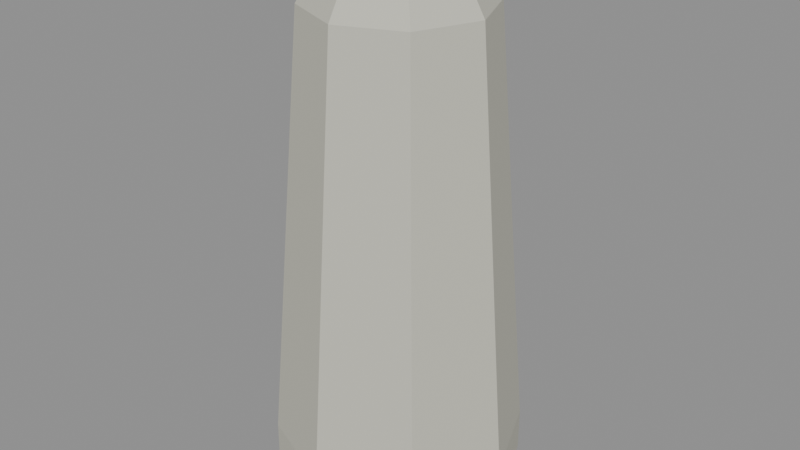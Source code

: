 # Source: KOL_HBR_PROP_07.blend  (saved by Blender 5.2.45; exported with 4.5.12 LTS)
import bpy
from mathutils import Matrix  # noqa: F401  (used for matrix-valued properties, if any)

bpy.ops.wm.read_factory_settings(use_empty=True)
scene = bpy.context.scene
scene.name = 'KOL_HBR_PROP_07'

# ---- collections
col_kol_hbr_prop_07__geometry = bpy.data.collections.new('KOL_HBR_PROP_07__Geometry'); scene.collection.children.link(col_kol_hbr_prop_07__geometry)

# ---- materials (node trees are filled in below, after node groups)
mat_hbr_concrete = bpy.data.materials.new('HBR_Concrete')
mat_hbr_concrete.diffuse_color = (0.5776, 0.5711, 0.4851, 1.0)
mat_hbr_blue = bpy.data.materials.new('HBR_Blue')
mat_hbr_blue.diffuse_color = (0.1046, 0.2664, 0.3763, 1.0)

# ---- material node trees
mat_hbr_concrete.use_nodes = True; mat_hbr_concrete.node_tree.nodes.clear()
_N = mat_hbr_concrete.node_tree.nodes; _L = mat_hbr_concrete.node_tree.links
n0 = _N.new('ShaderNodeBsdfPrincipled'); n0.name = 'Principled BSDF'; n0.location = (-200, 100)
n0.inputs[0].default_value = (0.5776, 0.5711, 0.4851, 1.0)
n0.inputs[2].default_value = 0.78
n0.inputs[10].default_value = 0.005
n1 = _N.new('ShaderNodeOutputMaterial'); n1.name = 'Material Output'; n1.location = (200, 100)
_L.new(n0.outputs[0], n1.inputs[0])
n1.is_active_output = True
mat_hbr_blue.use_nodes = True; mat_hbr_blue.node_tree.nodes.clear()
_N = mat_hbr_blue.node_tree.nodes; _L = mat_hbr_blue.node_tree.links
n0 = _N.new('ShaderNodeBsdfPrincipled'); n0.name = 'Principled BSDF'; n0.location = (-200, 100)
n0.inputs[0].default_value = (0.1046, 0.2664, 0.3763, 1.0)
n0.inputs[2].default_value = 0.78
n0.inputs[10].default_value = 0.005
n1 = _N.new('ShaderNodeOutputMaterial'); n1.name = 'Material Output'; n1.location = (200, 100)
_L.new(n0.outputs[0], n1.inputs[0])
n1.is_active_output = True

# ---- meshes
me_kol_hbr_prop_07__model__concrete = bpy.data.meshes.new('KOL_HBR_PROP_07__Model__Concrete')
me_kol_hbr_prop_07__model__concrete.from_pydata([(0.7, 0.0, 0.0), (0.495, -0.495, 0.0), (4.286e-17, -0.7, 0.0), (-0.495, -0.495, 0.0), (-0.7, -8.573e-17, 0.0), (-0.495, 0.495, 0.0), (-1.286e-16, 0.7, 0.0), (0.495, 0.495, 0.0), (0.7, 0.0, 0.25), (0.495, -0.495, 0.25), (4.286e-17, -0.7, 0.25), (-0.495, -0.495, 0.25), (-0.7, -8.573e-17, 0.25), (-0.495, 0.495, 0.25), (-1.286e-16, 0.7, 0.25), (0.495, 0.495, 0.25), (0.5, 0.0, 2.7), (0.3536, -0.3536, 2.7), (3.062e-17, -0.5, 2.7), (-0.3536, -0.3536, 2.7), (-0.5, -6.123e-17, 2.7), (-0.3536, 0.3536, 2.7), (-9.185e-17, 0.5, 2.7), (0.3536, 0.3536, 2.7), (0.32, 0.0, 3.0), (0.2263, -0.2263, 3.0), (1.959e-17, -0.32, 3.0), (-0.2263, -0.2263, 3.0), (-0.32, -3.919e-17, 3.0), (-0.2263, 0.2263, 3.0), (-5.878e-17, 0.32, 3.0), (0.2263, 0.2263, 3.0)], [], [(2, 4, 6), (29, 27, 25), (0, 8, 9, 1), (1, 9, 10, 2), (2, 10, 11, 3), (3, 11, 12, 4), (4, 12, 13, 5), (5, 13, 14, 6), (6, 14, 15, 7), (7, 15, 8, 0), (8, 16, 17, 9), (9, 17, 18, 10), (10, 18, 19, 11), (11, 19, 20, 12), (12, 20, 21, 13), (13, 21, 22, 14), (14, 22, 23, 15), (15, 23, 16, 8), (16, 24, 25, 17), (17, 25, 26, 18), (18, 26, 27, 19), (19, 27, 28, 20), (20, 28, 29, 21), (21, 29, 30, 22), (22, 30, 31, 23), (23, 31, 24, 16), (6, 7, 0), (0, 1, 2), (2, 3, 4), (4, 5, 6), (6, 0, 2), (25, 24, 31), (31, 30, 29), (29, 28, 27), (27, 26, 25), (25, 31, 29)])
me_kol_hbr_prop_07__model__concrete.materials.append(mat_hbr_concrete)
me_kol_hbr_prop_07__model__concrete.update()
me_kol_hbr_prop_07__model__blue = bpy.data.meshes.new('KOL_HBR_PROP_07__Model__Blue')
me_kol_hbr_prop_07__model__blue.from_pydata([(0.53, 0.0, 1.8), (0.3748, -0.3748, 1.8), (3.245e-17, -0.53, 1.8), (-0.3748, -0.3748, 1.8), (-0.53, -6.491e-17, 1.8), (-0.3748, 0.3748, 1.8), (-9.736e-17, 0.53, 1.8), (0.3748, 0.3748, 1.8), (0.53, 0.0, 2.1), (0.3748, -0.3748, 2.1), (3.245e-17, -0.53, 2.1), (-0.3748, -0.3748, 2.1), (-0.53, -6.491e-17, 2.1), (-0.3748, 0.3748, 2.1), (-9.736e-17, 0.53, 2.1), (0.3748, 0.3748, 2.1)], [], [(2, 4, 6), (13, 11, 9), (0, 8, 9, 1), (1, 9, 10, 2), (2, 10, 11, 3), (3, 11, 12, 4), (4, 12, 13, 5), (5, 13, 14, 6), (6, 14, 15, 7), (7, 15, 8, 0), (6, 7, 0), (0, 1, 2), (2, 3, 4), (4, 5, 6), (6, 0, 2), (9, 8, 15), (15, 14, 13), (13, 12, 11), (11, 10, 9), (9, 15, 13)])
me_kol_hbr_prop_07__model__blue.materials.append(mat_hbr_blue)
me_kol_hbr_prop_07__model__blue.update()

# ---- objects
ob_kol_hbr_prop_07__model__concrete = bpy.data.objects.new('KOL_HBR_PROP_07__Model__Concrete', me_kol_hbr_prop_07__model__concrete)
ob_kol_hbr_prop_07__model__blue = bpy.data.objects.new('KOL_HBR_PROP_07__Model__Blue', me_kol_hbr_prop_07__model__blue)

# ---- transforms, parenting, visibility, modifiers, constraints
ob_kol_hbr_prop_07__model__concrete.location = (0.0, 0.0, 0.0)
ob_kol_hbr_prop_07__model__blue.location = (0.0, 0.0, 0.0)

# ---- collection membership
col_kol_hbr_prop_07__geometry.objects.link(ob_kol_hbr_prop_07__model__concrete)
col_kol_hbr_prop_07__geometry.objects.link(ob_kol_hbr_prop_07__model__blue)

# ---- scene / render settings (as saved in the file)
scene.frame_start = 1; scene.frame_end = 250; scene.frame_set(1)
scene.render.engine = 'BLENDER_EEVEE_NEXT'
scene.render.image_settings.exr_codec = 'NONE'
scene.render.use_bake_clear = False
scene.render.bake_margin = 0
scene.render.bake_bias = 0.0
scene.render.bake_samples = 0
scene.render.simplify_subdivision_render = 0
scene.render.simplify_child_particles_render = 0.0
scene.render.compositor_device = 'GPU'
scene.eevee.use_volume_custom_range = False
scene.eevee.gtao_distance = 0.0
scene.eevee.use_fast_gi = False
scene.eevee.fast_gi_thickness_near = 0.1
scene.eevee.fast_gi_thickness_far = 0.0
scene.eevee.ray_tracing_options.screen_trace_thickness = 0.1
bpy.context.view_layer.update()

# ---- added for rendering (the .blend has no active camera and no usable light): camera, sun + grey world if the file has none
cam_auto = bpy.data.cameras.new('AutoCamera')
cam_auto.lens = 50.0
cam_auto.sensor_width = 36.0
cam_auto.clip_end = 1000.0
ob_auto_camera = bpy.data.objects.new('AutoCamera', cam_auto)
scene.collection.objects.link(ob_auto_camera)
ob_auto_camera.location = (3.32566, -3.9908, 4.16053)
ob_auto_camera.rotation_euler = (1.09748, -7.21219e-08, 0.694738)
scene.camera = ob_auto_camera
light_auto_sun = bpy.data.lights.new('AutoSun', 'SUN')
light_auto_sun.energy = 3.0
light_auto_sun.angle = 0.0523599
ob_auto_sun = bpy.data.objects.new('AutoSun', light_auto_sun)
scene.collection.objects.link(ob_auto_sun)
ob_auto_sun.rotation_euler = (0.872665, 0.174533, 0.523599)
if scene.world is None:
    world_auto = bpy.data.worlds.new('AutoWorld')
    world_auto.color = (0.3, 0.3, 0.3)
    scene.world = world_auto
bpy.context.view_layer.update()
